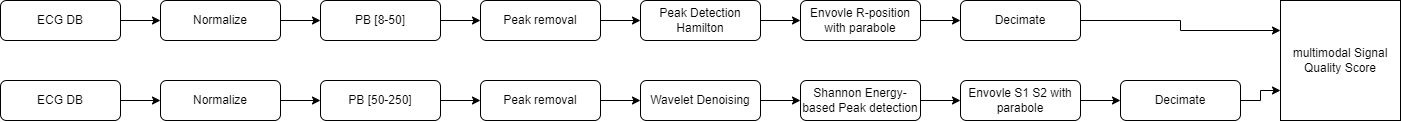

The diagram above was exported from draw.io. Its source (the exported page's mxGraphModel, read from the mxfile embedded in the PNG):
<mxGraphModel dx="1750" dy="1035" grid="1" gridSize="10" guides="1" tooltips="1" connect="1" arrows="1" fold="1" page="1" pageScale="1" pageWidth="1169" pageHeight="827" math="0" shadow="0">
  <root>
    <mxCell id="0" />
    <mxCell id="1" parent="0" />
    <mxCell id="2" style="edgeStyle=orthogonalEdgeStyle;rounded=0;orthogonalLoop=1;jettySize=auto;html=1;" edge="1" source="3" target="7" parent="1">
      <mxGeometry relative="1" as="geometry" />
    </mxCell>
    <mxCell id="3" value="ECG DB" style="rounded=1;whiteSpace=wrap;html=1;" vertex="1" parent="1">
      <mxGeometry x="160" y="160" width="120" height="40" as="geometry" />
    </mxCell>
    <mxCell id="4" style="edgeStyle=orthogonalEdgeStyle;rounded=0;orthogonalLoop=1;jettySize=auto;html=1;" edge="1" source="5" target="9" parent="1">
      <mxGeometry relative="1" as="geometry" />
    </mxCell>
    <mxCell id="5" value="ECG DB" style="rounded=1;whiteSpace=wrap;html=1;" vertex="1" parent="1">
      <mxGeometry x="160" y="240" width="120" height="40" as="geometry" />
    </mxCell>
    <mxCell id="6" style="edgeStyle=orthogonalEdgeStyle;rounded=0;orthogonalLoop=1;jettySize=auto;html=1;" edge="1" source="7" target="11" parent="1">
      <mxGeometry relative="1" as="geometry" />
    </mxCell>
    <mxCell id="7" value="Normalize" style="rounded=1;whiteSpace=wrap;html=1;" vertex="1" parent="1">
      <mxGeometry x="320" y="160" width="120" height="40" as="geometry" />
    </mxCell>
    <mxCell id="8" style="edgeStyle=orthogonalEdgeStyle;rounded=0;orthogonalLoop=1;jettySize=auto;html=1;" edge="1" source="9" target="19" parent="1">
      <mxGeometry relative="1" as="geometry" />
    </mxCell>
    <mxCell id="9" value="Normalize" style="rounded=1;whiteSpace=wrap;html=1;" vertex="1" parent="1">
      <mxGeometry x="320" y="240" width="120" height="40" as="geometry" />
    </mxCell>
    <mxCell id="10" style="edgeStyle=orthogonalEdgeStyle;rounded=0;orthogonalLoop=1;jettySize=auto;html=1;" edge="1" source="11" target="21" parent="1">
      <mxGeometry relative="1" as="geometry" />
    </mxCell>
    <mxCell id="11" value="PB [8-50]" style="rounded=1;whiteSpace=wrap;html=1;" vertex="1" parent="1">
      <mxGeometry x="480" y="160" width="120" height="40" as="geometry" />
    </mxCell>
    <mxCell id="12" style="edgeStyle=orthogonalEdgeStyle;rounded=0;orthogonalLoop=1;jettySize=auto;html=1;" edge="1" source="13" target="15" parent="1">
      <mxGeometry relative="1" as="geometry" />
    </mxCell>
    <mxCell id="13" value="Peak Detection&lt;br&gt;Hamilton" style="rounded=1;whiteSpace=wrap;html=1;" vertex="1" parent="1">
      <mxGeometry x="800" y="160" width="120" height="40" as="geometry" />
    </mxCell>
    <mxCell id="14" style="edgeStyle=orthogonalEdgeStyle;rounded=0;orthogonalLoop=1;jettySize=auto;html=1;" edge="1" source="15" target="17" parent="1">
      <mxGeometry relative="1" as="geometry" />
    </mxCell>
    <mxCell id="15" value="Envovle R-position with parabole" style="rounded=1;whiteSpace=wrap;html=1;" vertex="1" parent="1">
      <mxGeometry x="960" y="160" width="120" height="40" as="geometry" />
    </mxCell>
    <mxCell id="16" style="edgeStyle=orthogonalEdgeStyle;rounded=0;orthogonalLoop=1;jettySize=auto;html=1;entryX=0;entryY=0.25;entryDx=0;entryDy=0;" edge="1" source="17" target="32" parent="1">
      <mxGeometry relative="1" as="geometry" />
    </mxCell>
    <mxCell id="17" value="Decimate" style="rounded=1;whiteSpace=wrap;html=1;" vertex="1" parent="1">
      <mxGeometry x="1120" y="160" width="120" height="40" as="geometry" />
    </mxCell>
    <mxCell id="18" style="edgeStyle=orthogonalEdgeStyle;rounded=0;orthogonalLoop=1;jettySize=auto;html=1;" edge="1" source="19" target="23" parent="1">
      <mxGeometry relative="1" as="geometry" />
    </mxCell>
    <mxCell id="19" value="PB [50-250]" style="rounded=1;whiteSpace=wrap;html=1;" vertex="1" parent="1">
      <mxGeometry x="480" y="240" width="120" height="40" as="geometry" />
    </mxCell>
    <mxCell id="20" style="edgeStyle=orthogonalEdgeStyle;rounded=0;orthogonalLoop=1;jettySize=auto;html=1;" edge="1" source="21" target="13" parent="1">
      <mxGeometry relative="1" as="geometry" />
    </mxCell>
    <mxCell id="21" value="Peak removal" style="rounded=1;whiteSpace=wrap;html=1;" vertex="1" parent="1">
      <mxGeometry x="640" y="160" width="120" height="40" as="geometry" />
    </mxCell>
    <mxCell id="22" style="edgeStyle=orthogonalEdgeStyle;rounded=0;orthogonalLoop=1;jettySize=auto;html=1;" edge="1" source="23" target="29" parent="1">
      <mxGeometry relative="1" as="geometry" />
    </mxCell>
    <mxCell id="23" value="Peak removal" style="rounded=1;whiteSpace=wrap;html=1;" vertex="1" parent="1">
      <mxGeometry x="640" y="240" width="120" height="40" as="geometry" />
    </mxCell>
    <mxCell id="24" style="edgeStyle=orthogonalEdgeStyle;rounded=0;orthogonalLoop=1;jettySize=auto;html=1;" edge="1" source="25" target="27" parent="1">
      <mxGeometry relative="1" as="geometry" />
    </mxCell>
    <mxCell id="25" value="Shannon Energy-based Peak detection" style="rounded=1;whiteSpace=wrap;html=1;" vertex="1" parent="1">
      <mxGeometry x="960" y="240" width="120" height="40" as="geometry" />
    </mxCell>
    <mxCell id="26" style="edgeStyle=orthogonalEdgeStyle;rounded=0;orthogonalLoop=1;jettySize=auto;html=1;" edge="1" source="27" target="31" parent="1">
      <mxGeometry relative="1" as="geometry" />
    </mxCell>
    <mxCell id="27" value="Envovle S1 S2 with parabole" style="rounded=1;whiteSpace=wrap;html=1;" vertex="1" parent="1">
      <mxGeometry x="1120" y="240" width="120" height="40" as="geometry" />
    </mxCell>
    <mxCell id="28" style="edgeStyle=orthogonalEdgeStyle;rounded=0;orthogonalLoop=1;jettySize=auto;html=1;" edge="1" source="29" target="25" parent="1">
      <mxGeometry relative="1" as="geometry" />
    </mxCell>
    <mxCell id="29" value="Wavelet Denoising" style="rounded=1;whiteSpace=wrap;html=1;" vertex="1" parent="1">
      <mxGeometry x="800" y="240" width="120" height="40" as="geometry" />
    </mxCell>
    <mxCell id="30" style="edgeStyle=orthogonalEdgeStyle;rounded=0;orthogonalLoop=1;jettySize=auto;html=1;entryX=0;entryY=0.75;entryDx=0;entryDy=0;" edge="1" source="31" target="32" parent="1">
      <mxGeometry relative="1" as="geometry" />
    </mxCell>
    <mxCell id="31" value="Decimate" style="rounded=1;whiteSpace=wrap;html=1;" vertex="1" parent="1">
      <mxGeometry x="1280" y="240" width="120" height="40" as="geometry" />
    </mxCell>
    <mxCell id="32" value="multimodal Signal Quality Score" style="rounded=0;whiteSpace=wrap;html=1;" vertex="1" parent="1">
      <mxGeometry x="1440" y="160" width="120" height="120" as="geometry" />
    </mxCell>
  </root>
</mxGraphModel>